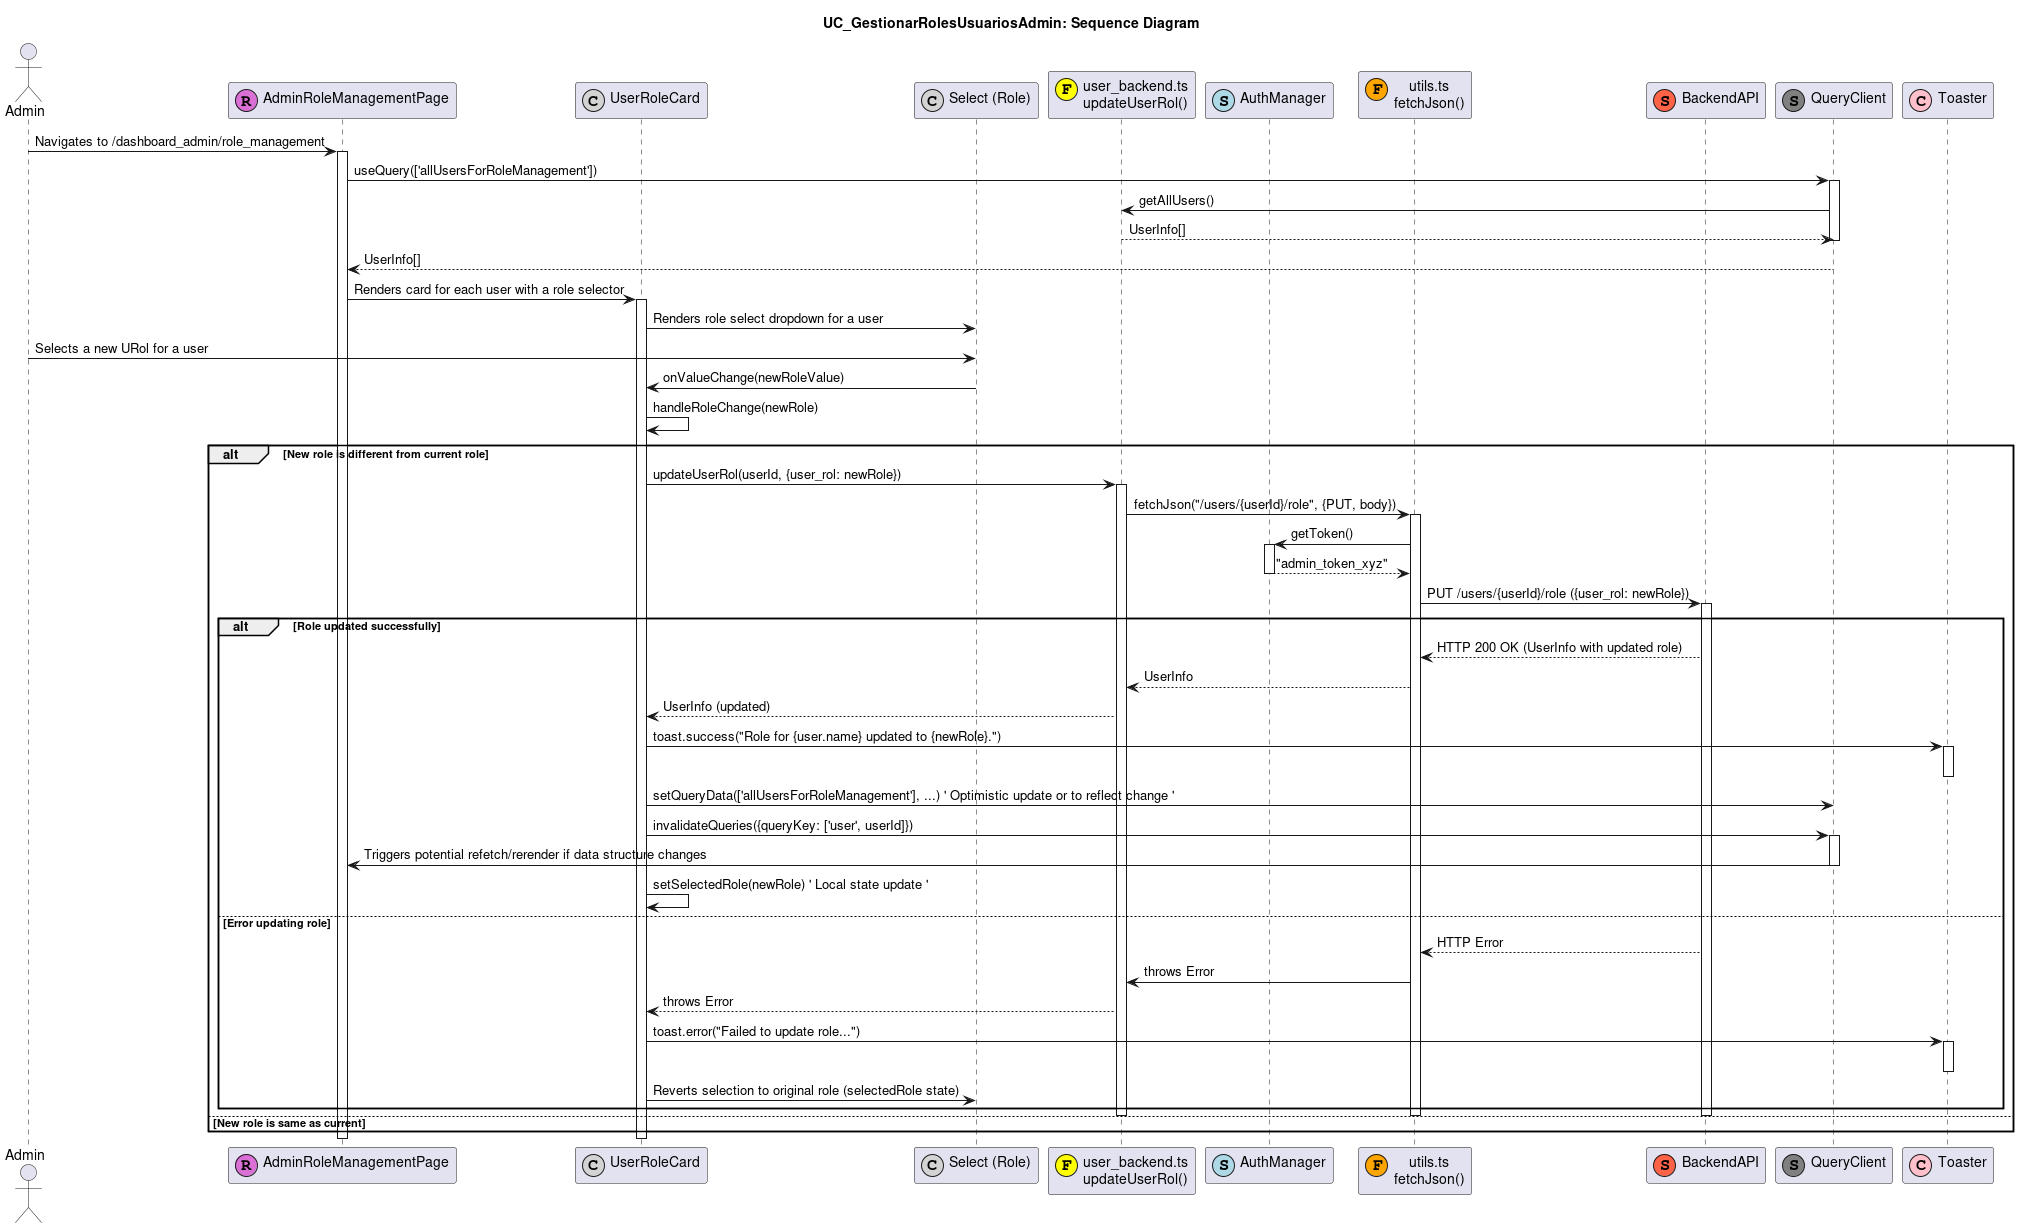

The diagram above was rendered by PlantUML. Its source (embedded in the PNG):
@startuml
title UC_GestionarRolesUsuariosAdmin: Sequence Diagram

actor "Admin" as AdminUser
participant "AdminRoleManagementPage" as RoleMgmtPage <<(R,orchid)>>
participant "UserRoleCard" as UserCard <<(C,lightgrey)>>
participant "Select (Role)" as RoleSelect <<(C,lightgrey)>>
participant "user_backend.ts\nupdateUserRol()" as UserBackend <<(F,yellow)>>
participant "AuthManager" as AuthMgr <<(S,lightblue)>>
participant "utils.ts\nfetchJson()" as FetchUtil <<(F,orange)>>
participant "BackendAPI" as API <<(S,tomato)>>
participant "QueryClient" as QueryClient <<(S,grey)>>
participant "Toaster" as Toaster <<(C,pink)>>

AdminUser -> RoleMgmtPage : Navigates to /dashboard_admin/role_management
activate RoleMgmtPage
RoleMgmtPage -> QueryClient : useQuery(['allUsersForRoleManagement'])
activate QueryClient
QueryClient -> UserBackend : getAllUsers()
' ... fetchJson -> API to get all users ... '
UserBackend --> QueryClient : UserInfo[]
deactivate QueryClient
QueryClient --> RoleMgmtPage : UserInfo[]

RoleMgmtPage -> UserCard : Renders card for each user with a role selector
activate UserCard
UserCard -> RoleSelect : Renders role select dropdown for a user

AdminUser -> RoleSelect : Selects a new URol for a user
RoleSelect -> UserCard : onValueChange(newRoleValue)
UserCard -> UserCard : handleRoleChange(newRole)

alt New role is different from current role
  UserCard -> UserBackend : updateUserRol(userId, {user_rol: newRole})
  activate UserBackend
  UserBackend -> FetchUtil : fetchJson("/users/{userId}/role", {PUT, body})
  activate FetchUtil
  FetchUtil -> AuthMgr : getToken()
  activate AuthMgr
  AuthMgr --> FetchUtil : "admin_token_xyz"
  deactivate AuthMgr
  FetchUtil -> API : PUT /users/{userId}/role ({user_rol: newRole})
  activate API
  alt Role updated successfully
    API --> FetchUtil : HTTP 200 OK (UserInfo with updated role)
    FetchUtil --> UserBackend : UserInfo
    UserBackend --> UserCard : UserInfo (updated)

    UserCard -> Toaster : toast.success("Role for {user.name} updated to {newRole}.")
    activate Toaster
    deactivate Toaster

    UserCard -> QueryClient : setQueryData(['allUsersForRoleManagement'], ...) ' Optimistic update or to reflect change '
    UserCard -> QueryClient : invalidateQueries({queryKey: ['user', userId]})
    activate QueryClient
    QueryClient -> RoleMgmtPage : Triggers potential refetch/rerender if data structure changes
    deactivate QueryClient
    UserCard -> UserCard : setSelectedRole(newRole) ' Local state update '
  else Error updating role
    API --> FetchUtil : HTTP Error
    FetchUtil -> UserBackend : throws Error
    UserBackend --> UserCard : throws Error
    UserCard -> Toaster : toast.error("Failed to update role...")
    activate Toaster
    deactivate Toaster
    UserCard -> RoleSelect : Reverts selection to original role (selectedRole state)
  end
  deactivate API
  deactivate FetchUtil
  deactivate UserBackend
else New role is same as current
  ' No action taken '
end
deactivate UserCard
deactivate RoleMgmtPage
@enduml